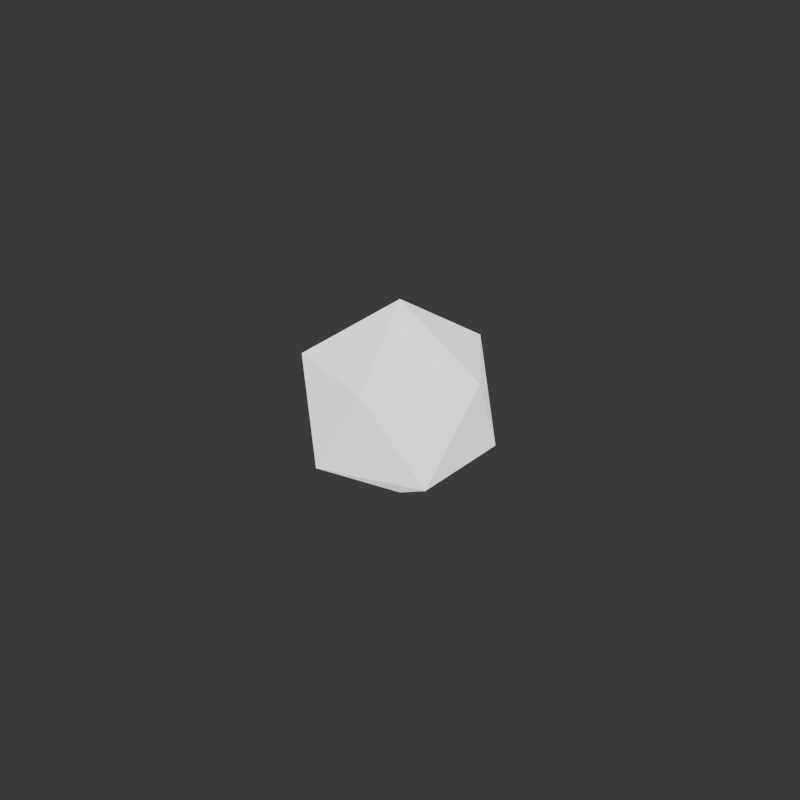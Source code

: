 # Source: Inset_Extrude.blend  (saved by Blender 4.3.32; exported with 4.5.12 LTS)
import bpy
from mathutils import Matrix  # noqa: F401  (used for matrix-valued properties, if any)

bpy.ops.wm.read_factory_settings(use_empty=True)
scene = bpy.context.scene
scene.name = 'Scene'

# ---- images (referenced by path relative to the original .blend; pixels are not part of the script)
import os
ASSET_DIR = os.environ.get("B2B_ASSET_DIR", "")  # directory of the original .blend (textures are referenced by path, not embedded)
HERE = os.path.dirname(os.path.abspath(__file__))  # packed textures are extracted next to this script under _unpacked/

def load_image(name, relpath, width, height, colorspace="sRGB"):
    """Load a texture the original file referenced (path relative to the .blend, or extracted next to this script)."""
    p = next((c for c in (os.path.join(HERE, relpath), os.path.join(ASSET_DIR, relpath)) if relpath and os.path.exists(c)), "")
    if p:
        img = bpy.data.images.load(p, check_existing=True)
        img.name = name
    else:  # same state as the original file: an image datablock whose file is absent (Cycles renders it pink)
        img = bpy.data.images.new(name, width, height)
        img.source = "FILE"
        img.filepath = "//" + (relpath or name)
    img.colorspace_settings.name = colorspace
    return img
img_studio_small_03_1k_blur100p_exr = load_image('studio_small_03_1k_blur100p.exr', 'studio_small_03_1k_blur100p.exr', 1024, 1024, 'Linear Rec.709')

# ---- node groups
ng_inset_extrude = bpy.data.node_groups.new('Inset Extrude', 'GeometryNodeTree')
_s = ng_inset_extrude.interface.new_socket(name='Geometry', in_out='OUTPUT', socket_type='NodeSocketGeometry')
_s = ng_inset_extrude.interface.new_socket(name='Top', in_out='OUTPUT', socket_type='NodeSocketBool')
_s = ng_inset_extrude.interface.new_socket(name='Geometry', in_out='INPUT', socket_type='NodeSocketGeometry')
_s = ng_inset_extrude.interface.new_socket(name='Selection', in_out='INPUT', socket_type='NodeSocketBool')
_s.default_value = True
_s.hide_value = True
_s = ng_inset_extrude.interface.new_socket(name='Individual', in_out='INPUT', socket_type='NodeSocketBool')
_s.default_value = True
_s = ng_inset_extrude.interface.new_socket(name='Inset', in_out='INPUT', socket_type='NodeSocketFloat')
_s.subtype = 'FACTOR'
_s.default_value = 0.5
_s.min_value = -1.0
_s.max_value = 1.0
_s = ng_inset_extrude.interface.new_socket(name='Extrude', in_out='INPUT', socket_type='NodeSocketFloat')
_s.min_value = -1e+04
_s.max_value = 1e+04
_N = ng_inset_extrude.nodes; _L = ng_inset_extrude.links
n0 = _N.new('NodeGroupOutput'); n0.name = 'Group Output'; n0.location = (1000, 280)
n1 = _N.new('NodeGroupInput'); n1.name = 'Group Input'; n1.location = (-300, 160)
n2 = _N.new('GeometryNodeExtrudeMesh'); n2.name = 'Extrude Mesh.001'; n2.location = (220, 280)
n2.inputs[3].default_value = 0.0
n3 = _N.new('GeometryNodeInputPosition'); n3.name = 'Position'; n3.location = (-180, -80)
n4 = _N.new('ShaderNodeMix'); n4.name = 'Mix'; n4.location = (220, 40)
n4.data_type = 'VECTOR'
n4.clamp_factor = False
n5 = _N.new('GeometryNodeSetPosition'); n5.name = 'Set Position'; n5.location = (780, 180)
n6 = _N.new('GeometryNodeCaptureAttribute'); n6.name = 'Capture Attribute'; n6.location = (20, 60)
n6.capture_items.clear()
n6.domain = 'FACE'
n7 = _N.new('GeometryNodeCaptureAttribute'); n7.name = 'Capture Attribute.001'; n7.location = (20, -60)
n7.capture_items.clear()
n7.domain = 'FACE'
n8 = _N.new('GeometryNodeInputNormal'); n8.name = 'Normal'; n8.location = (-180, -160)
n8.legacy_corner_normals = True
n9 = _N.new('ShaderNodeVectorMath'); n9.name = 'Vector Math'; n9.location = (220, -160)
n9.operation = 'SCALE'
n10 = _N.new('ShaderNodeVectorMath'); n10.name = 'Vector Math.001'; n10.location = (460, 40)
_L.new(n3.outputs[0], n4.inputs[4])
_L.new(n2.outputs[1], n5.inputs[1])
_L.new(n2.outputs[0], n5.inputs[0])
_L.new(n1.outputs[0], n6.inputs[0])
_L.new(n5.outputs[0], n0.inputs[0])
_L.new(n1.outputs[1], n2.inputs[1])
_L.new(n1.outputs[2], n2.inputs[4])
_L.new(n1.outputs[3], n4.inputs[0])
_L.new(n2.outputs[1], n0.inputs[1])
_L.new(n3.outputs[0], n6.inputs[1])
_L.new(n6.outputs[1], n4.inputs[5])
_L.new(n10.outputs[0], n5.inputs[2])
_L.new(n8.outputs[0], n7.inputs[1])
_L.new(n7.outputs[1], n9.inputs[0])
_L.new(n1.outputs[4], n9.inputs[3])
_L.new(n4.outputs[1], n10.inputs[0])
_L.new(n9.outputs[0], n10.inputs[1])
_L.new(n6.outputs[0], n7.inputs[0])
_L.new(n7.outputs[0], n2.inputs[0])
n0.is_active_output = True
ng_inset_showcase = bpy.data.node_groups.new('Inset Showcase', 'GeometryNodeTree')
_s = ng_inset_showcase.interface.new_socket(name='Geometry', in_out='OUTPUT', socket_type='NodeSocketGeometry')
_s = ng_inset_showcase.interface.new_socket(name='Geometry', in_out='INPUT', socket_type='NodeSocketGeometry')
ng_inset_showcase.is_modifier = True
_N = ng_inset_showcase.nodes; _L = ng_inset_showcase.links
n0 = _N.new('NodeGroupOutput'); n0.name = 'Group Output'; n0.location = (-940, -140)
n1 = _N.new('GeometryNodeGroup'); n1.name = 'Group'; n1.location = (-1480, -140)
n1.node_tree = ng_inset_extrude
n1.inputs[2].default_value = True
n1.inputs[3].default_value = 0.2
n1.inputs[4].default_value = 0.0
n2 = _N.new('GeometryNodeMeshIcoSphere'); n2.name = 'Ico Sphere'; n2.location = (-1840, -140)
n2.inputs[0].default_value = 0.5
n3 = _N.new('GeometryNodeGroup'); n3.name = 'Group.001'; n3.location = (-1300, -140)
n3.node_tree = ng_inset_extrude
n3.inputs[2].default_value = True
n3.inputs[3].default_value = 0.0
n3.inputs[4].default_value = 0.05
n4 = _N.new('GeometryNodeRepeatInput'); n4.name = 'Repeat Input'; n4.location = (-1660, -140)
n4.inputs[0].default_value = 12
n4.inputs[2].default_value = True
n5 = _N.new('GeometryNodeRepeatOutput'); n5.name = 'Repeat Output'; n5.location = (-1120, -140)
n5.repeat_items.clear()
_it = n5.repeat_items.new('GEOMETRY', 'Geometry')
_it = n5.repeat_items.new('BOOLEAN', 'Top')
n4.pair_with_output(n5)
_L.new(n1.outputs[0], n3.inputs[0])
_L.new(n1.outputs[1], n3.inputs[1])
_L.new(n4.outputs[1], n1.inputs[0])
_L.new(n3.outputs[0], n5.inputs[0])
_L.new(n3.outputs[1], n5.inputs[1])
_L.new(n4.outputs[2], n1.inputs[1])
_L.new(n5.outputs[0], n0.inputs[0])
_L.new(n2.outputs[0], n4.inputs[1])
n0.is_active_output = True

# ---- world
world_world = bpy.data.worlds.new('World'); scene.world = world_world
world_world.use_nodes = True; world_world.node_tree.nodes.clear()
_N = world_world.node_tree.nodes; _L = world_world.node_tree.links
n0 = _N.new('ShaderNodeOutputWorld'); n0.name = 'World Output'; n0.location = (400, 300)
n1 = _N.new('ShaderNodeBackground'); n1.name = 'Background'; n1.location = (40, 300)
n2 = _N.new('ShaderNodeBackground'); n2.name = 'Background.001'; n2.location = (40, 180)
n2.inputs[0].default_value = (0.05088, 0.05088, 0.05088, 1.0)
n3 = _N.new('ShaderNodeLightPath'); n3.name = 'Light Path'; n3.location = (40, 380)
n4 = _N.new('ShaderNodeMixShader'); n4.name = 'Mix Shader'; n4.location = (220, 300)
n5 = _N.new('ShaderNodeTexEnvironment'); n5.name = 'Environment Texture'; n5.location = (-420, 300)
n5.image = img_studio_small_03_1k_blur100p_exr
n6 = _N.new('ShaderNodeMapping'); n6.name = 'Mapping'; n6.location = (-600, 300)
n7 = _N.new('ShaderNodeTexCoord'); n7.name = 'Texture Coordinate'; n7.location = (-780, 300)
n8 = _N.new('ShaderNodeHueSaturation'); n8.name = 'Hue/Saturation/Value'; n8.location = (-140, 300)
n8.inputs[1].default_value = 0.0
_L.new(n1.outputs[0], n4.inputs[1])
_L.new(n2.outputs[0], n4.inputs[2])
_L.new(n3.outputs[0], n4.inputs[0])
_L.new(n6.outputs[0], n5.inputs[0])
_L.new(n7.outputs[0], n6.inputs[0])
_L.new(n8.outputs[0], n1.inputs[0])
_L.new(n4.outputs[0], n0.inputs[0])
_L.new(n5.outputs[0], n8.inputs[4])
n0.is_active_output = True
world_world.color = (0.05088, 0.05088, 0.05088)
world_world.use_sun_shadow = False
world_world.sun_shadow_jitter_overblur = 0.0

# ---- meshes
me_cube = bpy.data.meshes.new('Cube')
me_cube.from_pydata([], [], [])
_uv = me_cube.uv_layers.new(name='UVMap')
_uv.uv.foreach_set('vector', [])
me_cube.update()

# ---- objects
ob_insetextrude = bpy.data.objects.new('InsetExtrude', me_cube)

# ---- transforms, parenting, visibility, modifiers, constraints
ob_insetextrude.location = (0.0, 0.0, 0.0)
_m = ob_insetextrude.modifiers.new('Inset Showcase', 'NODES')
_m.node_group = ng_inset_showcase

# ---- collection membership
scene.collection.objects.link(ob_insetextrude)

# ---- scene / render settings (as saved in the file)
scene.frame_start = 1; scene.frame_end = 300; scene.frame_set(1)
scene.render.engine = 'CYCLES'
scene.render.image_settings.file_format = 'OPEN_EXR'
scene.render.image_settings.color_depth = '32'
scene.render.resolution_y = 1920
scene.render.fps = 30
scene.render.use_border = True
scene.render.compositor_device = 'GPU'
scene.cycles.use_denoising = False
scene.cycles.samples = 1024
scene.cycles.auto_scrambling_distance = True
scene.cycles.adaptive_threshold = 0.001
scene.cycles.caustics_reflective = False
scene.cycles.caustics_refractive = False
scene.cycles.max_bounces = 16
scene.cycles.diffuse_bounces = 16
scene.cycles.glossy_bounces = 16
scene.cycles.transmission_bounces = 16
scene.cycles.volume_bounces = 16
scene.cycles.transparent_max_bounces = 16
scene.cycles.use_auto_tile = False
scene.eevee.ray_tracing_options.trace_max_roughness = 0.0
bpy.context.view_layer.update()

# ---- added for rendering (the .blend has no active camera and no usable light): camera, sun
cam_auto = bpy.data.cameras.new('AutoCamera')
cam_auto.lens = 50.0
cam_auto.sensor_width = 36.0
cam_auto.clip_end = 1000.0
ob_auto_camera = bpy.data.objects.new('AutoCamera', cam_auto)
scene.collection.objects.link(ob_auto_camera)
ob_auto_camera.location = (2.92033, -3.50439, 2.33626)
ob_auto_camera.rotation_euler = (1.09748, -7.21219e-08, 0.694738)
scene.camera = ob_auto_camera
light_auto_sun = bpy.data.lights.new('AutoSun', 'SUN')
light_auto_sun.energy = 3.0
light_auto_sun.angle = 0.0523599
ob_auto_sun = bpy.data.objects.new('AutoSun', light_auto_sun)
scene.collection.objects.link(ob_auto_sun)
ob_auto_sun.rotation_euler = (0.872665, 0.174533, 0.523599)
bpy.context.view_layer.update()
